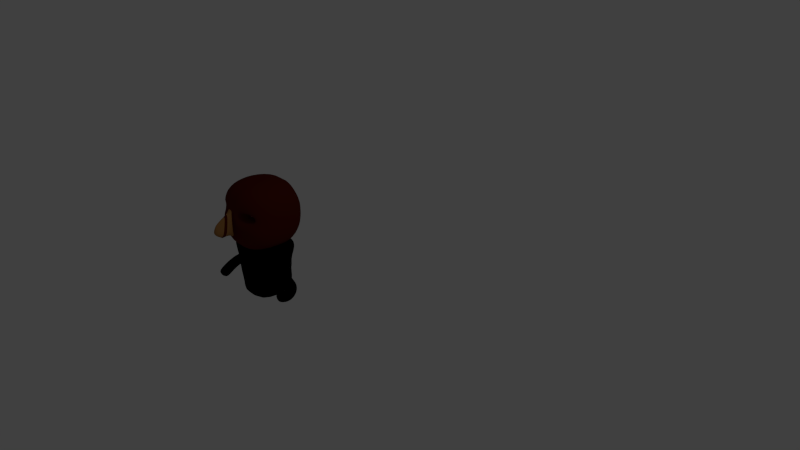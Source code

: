 # Source: asian14.blend  (saved by Blender 2.58.0; exported with 4.5.12 LTS)
import bpy
from mathutils import Matrix  # noqa: F401  (used for matrix-valued properties, if any)

bpy.ops.wm.read_factory_settings(use_empty=True)
scene = bpy.context.scene
scene.name = 'Scene'

# ---- collections
col_collection_1 = bpy.data.collections.new('Collection 1'); scene.collection.children.link(col_collection_1)

# ---- materials (node trees are filled in below, after node groups)
mat_material_001 = bpy.data.materials.new('Material.001')
mat_material_001.alpha_threshold = 0.0
mat_material_001.use_transparent_shadow = False
mat_material_001.diffuse_color = (0.0, 0.0, 0.0, 1.0)
mat_material_001.roughness = 0.5
mat_material_001.line_color = (0.0, 0.0, 0.0, 1.0)
mat_red = bpy.data.materials.new('Red')
mat_red.alpha_threshold = 0.0
mat_red.use_transparent_shadow = False
mat_red.diffuse_color = (0.8, 0.1212, 0.2132, 1.0)
mat_red.roughness = 0.5
mat_red.line_color = (0.0, 0.0, 0.0, 1.0)
mat_material = bpy.data.materials.new('Material')
mat_material.alpha_threshold = 0.0
mat_material.use_transparent_shadow = False
mat_material.roughness = 0.5
mat_material.line_color = (0.0, 0.0, 0.0, 1.0)
mat_brown = bpy.data.materials.new('brown')
mat_brown.alpha_threshold = 0.0
mat_brown.use_transparent_shadow = False
mat_brown.diffuse_color = (0.3931, 0.1858, 0.05725, 1.0)
mat_brown.roughness = 0.5
mat_brown.line_color = (0.0, 0.0, 0.0, 1.0)
mat_black = bpy.data.materials.new('bLACK')
mat_black.alpha_threshold = 0.0
mat_black.use_transparent_shadow = False
mat_black.diffuse_color = (0.09083, 0.009337, 0.004708, 1.0)
mat_black.roughness = 0.5
mat_black.line_color = (0.0, 0.0, 0.0, 1.0)
mat_red_1 = bpy.data.materials.new('RED')
mat_red_1.alpha_threshold = 0.0
mat_red_1.use_transparent_shadow = False
mat_red_1.diffuse_color = (0.8, 0.009514, 0.05028, 1.0)
mat_red_1.roughness = 0.5
mat_red_1.line_color = (0.0, 0.0, 0.0, 1.0)

# ---- material node trees

# ---- world
world_world = bpy.data.worlds.new('World'); scene.world = world_world
world_world.color = (0.05088, 0.05088, 0.05088)
world_world.use_sun_shadow = False
world_world.sun_shadow_jitter_overblur = 0.0
world_world.cycles.sampling_method = 'MANUAL'
world_world.cycles.sample_map_resolution = 256

# ---- cameras
cam_camera = bpy.data.cameras.new('Camera')
cam_camera.clip_end = 100.0
cam_camera.lens = 35.0
cam_camera.ortho_scale = 7.314
cam_camera.dof.focus_distance = 0.0
cam_camera.dof.aperture_fstop = 128.0

# ---- lights
light_lamp = bpy.data.lights.new('Lamp', 'POINT')
light_lamp.transmission_factor = 0.0
light_lamp.cutoff_distance = 30.0
light_lamp.energy = 100.0
light_lamp.shadow_buffer_clip_start = 1.001
light_lamp.shadow_soft_size = 1.0
light_lamp.shadow_maximum_resolution = 0.006
light_lamp.use_absolute_resolution = True
light_lamp.cycles.use_multiple_importance_sampling = False

# ---- meshes
me_cube_004 = bpy.data.meshes.new('Cube.004')
me_cube_004.from_pydata([(0.4209, 0.7892, -0.7892), (0.4209, -0.7892, -0.7892), (-1.0, -2.963, -2.963), (-1.0, 2.963, -2.963), (0.4209, 0.7892, 0.7892), (0.4209, -0.7892, 0.7892), (-1.0, -2.963, 2.963), (-1.0, 2.963, 2.963), (-5.572e-08, -0.7393, -0.7393), (0.4209, -2.894e-08, -1.212), (1.205e-07, 0.7393, -0.7393), (-1.0, 4.597e-07, -3.275), (0.4209, -6.826e-07, 1.212), (-4.083e-07, -0.7393, 0.7393), (-1.0, 3.547e-08, 3.275), (1.646e-07, 0.7393, 0.7393), (0.4209, -0.9422, -4.136e-07), (0.4209, 0.9422, -4.209e-07), (-1.0, -3.275, 1.309e-10), (-1.0, 3.275, -1.307e-10), (5.96e-08, 1.192e-07, -1.0), (-1.192e-07, -1.788e-07, 1.0), (-2.98e-07, -1.0, 0.0), (-1.0, 2.346e-07, -7.017e-14), (2.086e-07, 1.0, 0.0), (0.6623, 0.7542, 0.7894), (0.6955, 0.8853, 0.002418), (0.6903, 0.7289, -0.7854), (0.464, -0.7289, 0.7854), (0.4588, -0.8853, -0.002418), (0.492, -0.7542, -0.7894), (0.5557, 0.01945, 1.209), (0.5987, -0.01946, -1.209), (0.7824, -0.1991, -1.154), (0.9136, 0.4921, -0.6966), (0.6125, -0.8551, -0.7795), (0.8412, 0.5579, 0.8575), (0.6713, -0.09812, 1.232), (0.5401, -0.7893, 0.7746), (0.5472, -0.9528, -0.01048), (0.9066, 0.6556, 0.08852), (1.159, 0.149, -0.02082), (1.108, 0.2153, 0.7683), (1.121, -0.1016, -0.7523), (0.6153, -0.9857, 0.3342), (0.6529, -0.7351, 1.066), (0.666, -1.052, -0.4549), (0.8769, -0.1751, 1.324), (0.8972, -0.6616, -1.01), (1.399, -1.271, -0.4412), (1.141, -1.746, -0.5405), (0.888, -1.898, 0.0883), (1.154, -0.8209, 1.548), (1.407, -0.6687, 0.9194), (0.8963, -1.295, 1.449), (0.8426, -1.657, 0.8199), (1.453, -0.9092, 0.1878), (1.746, -2.622, 1.093), (1.757, -2.353, 1.824), (1.627, -2.841, 0.4636), (1.086, -2.319, 1.725), (1.204, -2.099, 2.354), (1.074, -2.587, 0.9931), (1.515, -2.096, 2.453), (1.316, -2.845, 0.3643), (1.603, -4.483, 1.531), (1.292, -4.487, 1.431), (1.051, -4.229, 2.06), (1.492, -3.738, 3.52), (1.733, -3.995, 2.891), (1.181, -3.741, 3.421), (1.062, -3.961, 2.792), (1.722, -4.264, 2.16), (1.392, -4.112, 2.476)], [], [(9, 1, 8, 20), (0, 9, 20, 10), (20, 8, 2, 11), (10, 20, 11, 3), (15, 7, 14, 21), (4, 15, 21, 12), (21, 14, 6, 13), (12, 21, 13, 5), (16, 5, 13, 22), (1, 16, 22, 8), (22, 13, 6, 18), (8, 22, 18, 2), (18, 6, 14, 23), (2, 18, 23, 11), (23, 14, 7, 19), (11, 23, 19, 3), (17, 0, 10, 24), (4, 17, 24, 15), (24, 10, 3, 19), (15, 24, 19, 7), (17, 4, 25, 26), (0, 17, 26, 27), (5, 16, 29, 28), (16, 1, 30, 29), (12, 5, 28, 31), (4, 12, 31, 25), (1, 9, 32, 30), (9, 0, 27, 32), (32, 27, 34, 33), (30, 32, 33, 35), (25, 31, 37, 36), (31, 28, 38, 37), (29, 30, 35, 39), (28, 29, 39, 38), (27, 26, 40, 34), (26, 25, 36, 40), (40, 36, 42, 41), (34, 40, 41, 43), (38, 39, 44, 45), (39, 35, 46, 44), (37, 38, 45, 47), (36, 37, 47, 42), (35, 33, 48, 46), (33, 34, 43, 48), (48, 43, 49, 50), (46, 48, 50, 51), (42, 47, 52, 53), (47, 45, 54, 52), (44, 46, 51, 55), (45, 44, 55, 54), (43, 41, 56, 49), (41, 42, 53, 56), (56, 53, 58, 57), (49, 56, 57, 59), (54, 55, 60, 61), (55, 51, 62, 60), (52, 54, 61, 63), (53, 52, 63, 58), (51, 50, 64, 62), (50, 49, 59, 64), (64, 59, 65, 66), (62, 64, 66, 67), (58, 63, 68, 69), (63, 61, 70, 68), (60, 62, 67, 71), (61, 60, 71, 70), (59, 57, 72, 65), (57, 58, 69, 72), (72, 69, 68, 73), (65, 72, 73, 66), (73, 68, 70, 71), (66, 73, 71, 67)])
me_cube_004.materials.append(mat_material_001)
me_cube_004.use_remesh_preserve_volume = False
me_cube_004.use_remesh_preserve_attributes = False
me_cube_004.use_mirror_vertex_groups = False
me_cube_004.update()
me_cube_003 = bpy.data.meshes.new('Cube.003')
me_cube_003.from_pydata([(0.4209, 0.7892, -0.7892), (0.4209, -0.7892, -0.7892), (-1.0, -2.963, -2.963), (-1.0, 2.963, -2.963), (0.4209, 0.7892, 0.7892), (0.4209, -0.7892, 0.7892), (-1.0, -2.963, 2.963), (-1.0, 2.963, 2.963), (-5.572e-08, -0.7393, -0.7393), (0.4209, -2.894e-08, -1.212), (1.205e-07, 0.7393, -0.7393), (-1.0, 4.597e-07, -3.275), (0.4209, -6.826e-07, 1.212), (-4.083e-07, -0.7393, 0.7393), (-1.0, 3.547e-08, 3.275), (1.646e-07, 0.7393, 0.7393), (0.4209, -0.9422, -4.136e-07), (0.4209, 0.9422, -4.209e-07), (-1.0, -3.275, 1.309e-10), (-1.0, 3.275, -1.307e-10), (5.96e-08, 1.192e-07, -1.0), (-1.192e-07, -1.788e-07, 1.0), (-2.98e-07, -1.0, 0.0), (-1.0, 2.346e-07, -7.017e-14), (2.086e-07, 1.0, 0.0), (0.6623, 0.7542, 0.7894), (0.6955, 0.8853, 0.002418), (0.6903, 0.7289, -0.7854), (0.464, -0.7289, 0.7854), (0.4588, -0.8853, -0.002418), (0.492, -0.7542, -0.7894), (0.5557, 0.01945, 1.209), (0.5987, -0.01946, -1.209), (0.7824, -0.1991, -1.154), (0.9136, 0.4921, -0.6966), (0.6125, -0.8551, -0.7795), (0.8412, 0.5579, 0.8575), (0.6713, -0.09812, 1.232), (0.5401, -0.7893, 0.7746), (0.5472, -0.9528, -0.01048), (0.9066, 0.6556, 0.08852), (1.159, 0.149, -0.02082), (1.108, 0.2153, 0.7683), (1.121, -0.1016, -0.7523), (0.6153, -0.9857, 0.3342), (0.6529, -0.7351, 1.066), (0.666, -1.052, -0.4549), (0.8769, -0.1751, 1.324), (0.8972, -0.6616, -1.01), (1.399, -1.271, -0.4412), (1.141, -1.746, -0.5405), (0.888, -1.898, 0.0883), (1.154, -0.8209, 1.548), (1.407, -0.6687, 0.9194), (0.8963, -1.295, 1.449), (0.8426, -1.657, 0.8199), (1.453, -0.9092, 0.1878), (1.746, -2.622, 1.093), (1.757, -2.353, 1.824), (1.627, -2.841, 0.4636), (1.086, -2.319, 1.725), (1.204, -2.099, 2.354), (1.074, -2.587, 0.9931), (1.515, -2.096, 2.453), (1.316, -2.845, 0.3643), (1.603, -4.483, 1.531), (1.292, -4.487, 1.431), (1.051, -4.229, 2.06), (1.492, -3.738, 3.52), (1.733, -3.995, 2.891), (1.181, -3.741, 3.421), (1.062, -3.961, 2.792), (1.722, -4.264, 2.16), (1.392, -4.112, 2.476)], [], [(9, 1, 8, 20), (0, 9, 20, 10), (20, 8, 2, 11), (10, 20, 11, 3), (15, 7, 14, 21), (4, 15, 21, 12), (21, 14, 6, 13), (12, 21, 13, 5), (16, 5, 13, 22), (1, 16, 22, 8), (22, 13, 6, 18), (8, 22, 18, 2), (18, 6, 14, 23), (2, 18, 23, 11), (23, 14, 7, 19), (11, 23, 19, 3), (17, 0, 10, 24), (4, 17, 24, 15), (24, 10, 3, 19), (15, 24, 19, 7), (17, 4, 25, 26), (0, 17, 26, 27), (5, 16, 29, 28), (16, 1, 30, 29), (12, 5, 28, 31), (4, 12, 31, 25), (1, 9, 32, 30), (9, 0, 27, 32), (32, 27, 34, 33), (30, 32, 33, 35), (25, 31, 37, 36), (31, 28, 38, 37), (29, 30, 35, 39), (28, 29, 39, 38), (27, 26, 40, 34), (26, 25, 36, 40), (40, 36, 42, 41), (34, 40, 41, 43), (38, 39, 44, 45), (39, 35, 46, 44), (37, 38, 45, 47), (36, 37, 47, 42), (35, 33, 48, 46), (33, 34, 43, 48), (48, 43, 49, 50), (46, 48, 50, 51), (42, 47, 52, 53), (47, 45, 54, 52), (44, 46, 51, 55), (45, 44, 55, 54), (43, 41, 56, 49), (41, 42, 53, 56), (56, 53, 58, 57), (49, 56, 57, 59), (54, 55, 60, 61), (55, 51, 62, 60), (52, 54, 61, 63), (53, 52, 63, 58), (51, 50, 64, 62), (50, 49, 59, 64), (64, 59, 65, 66), (62, 64, 66, 67), (58, 63, 68, 69), (63, 61, 70, 68), (60, 62, 67, 71), (61, 60, 71, 70), (59, 57, 72, 65), (57, 58, 69, 72), (72, 69, 68, 73), (65, 72, 73, 66), (73, 68, 70, 71), (66, 73, 71, 67)])
me_cube_003.materials.append(mat_material_001)
me_cube_003.use_remesh_preserve_volume = False
me_cube_003.use_remesh_preserve_attributes = False
me_cube_003.use_mirror_vertex_groups = False
me_cube_003.update()
me_cube_002 = bpy.data.meshes.new('Cube.002')
me_cube_002.from_pydata([(0.5895, 1.0, -0.8135), (0.5895, -1.0, -0.8135), (1.207, 1.0, 0.8135), (1.207, -1.0, 0.8135), (0.1965, -1.0, -0.8135), (0.1965, 1.0, -0.8135), (0.4023, -1.0, 0.8135), (0.4023, 1.0, 0.8135), (0.4376, -0.6392, -0.2136), (0.7145, -0.6392, 0.1842), (0.4408, 0.6392, -0.1876), (0.7145, 0.6392, 0.1842), (0.1817, -1.066, -0.3333), (0.3309, -1.066, 0.41), (0.2651, 1.0, -0.3333), (0.3337, 1.0, 0.3333), (0.9466, -0.4766, 0.09157), (0.9466, 0.4766, 0.09157), (0.7401, -0.4766, -0.205), (0.7425, 0.4766, -0.1856), (8.941e-08, -1.0, -0.8135), (2.682e-07, 1.0, -0.8135), (-4.47e-07, -1.0, 0.8135), (5.364e-07, 1.0, 0.8135), (-0.1562, -1.066, 0.41), (-0.08341, -1.066, -0.3333), (2.384e-07, 1.0, -0.3333), (3.278e-07, 1.0, 0.3333), (0.09826, -1.0, -0.8135), (0.09826, 1.0, -0.8135), (0.2011, -1.0, 0.8135), (0.2011, 1.0, 0.8135), (0.08737, -1.066, 0.41), (0.04914, -1.066, -0.3333), (0.1325, 1.0, -0.3333), (0.1668, 1.0, 0.3333), (0.5761, -0.6392, -0.01471), (0.5777, 0.6392, -0.0017), (0.2809, -1.066, -0.07663), (0.2994, 1.0, 2.98e-08), (0.8445, 0.4766, -0.04702), (0.8434, -0.4766, -0.05672), (-0.1562, -1.066, -0.07663), (2.831e-07, 1.0, 2.98e-08), (0.1497, 1.0, 2.98e-08), (0.01207, -1.081, -0.1207), (-0.01428, -1.081, -0.02775), (-0.01428, -1.081, 0.1485), (0.1621, -1.081, 0.1485), (0.144, -1.081, -0.02775), (0.1081, -1.081, -0.1207), (0.06007, -1.081, -0.1207), (0.07392, -1.081, 0.1485), (0.06486, -1.081, -0.02775)], [], [(5, 0, 1, 4), (2, 7, 6, 3), (0, 10, 8, 1), (11, 2, 3, 9), (6, 13, 9, 3), (12, 4, 1, 8), (10, 0, 5, 14), (15, 7, 2, 11), (11, 9, 16, 17), (8, 10, 19, 18), (4, 28, 29, 5), (28, 20, 21, 29), (7, 31, 30, 6), (31, 23, 22, 30), (24, 32, 30, 22), (32, 13, 6, 30), (20, 28, 33, 25), (28, 4, 12, 33), (26, 34, 29, 21), (34, 14, 5, 29), (23, 31, 35, 27), (31, 7, 15, 35), (13, 38, 36, 9), (38, 12, 8, 36), (14, 39, 37, 10), (39, 15, 11, 37), (10, 37, 40, 19), (37, 11, 17, 40), (9, 36, 41, 16), (36, 8, 18, 41), (19, 40, 41, 18), (40, 17, 16, 41), (35, 44, 43, 27), (44, 34, 26, 43), (15, 39, 44, 35), (39, 14, 34, 44), (42, 25, 45, 46), (24, 42, 46, 47), (38, 13, 48, 49), (12, 38, 49, 50), (25, 33, 51, 45), (33, 12, 50, 51), (32, 24, 47, 52), (13, 32, 52, 48), (49, 48, 52, 53), (50, 49, 53, 51), (53, 52, 47, 46), (51, 53, 46, 45)])
me_cube_002.materials.append(mat_material_001)
me_cube_002.use_remesh_preserve_volume = False
me_cube_002.use_remesh_preserve_attributes = False
me_cube_002.use_mirror_vertex_groups = False
me_cube_002.update()
me_cube_001 = bpy.data.meshes.new('Cube.001')
me_cube_001.from_pydata([(0.8182, 0.8182, -0.8182), (0.8182, -0.8182, -0.8182), (-0.8182, -0.8182, -0.8182), (-0.8182, 0.8182, -0.8182), (0.8182, 0.8182, 0.8182), (0.8182, -0.8182, 0.8182), (-0.8182, -0.8182, 0.8182), (-0.8182, 0.8182, 0.8182), (0.3333, -1.0, -1.0), (-0.3333, -1.0, -1.0), (1.0, 0.3333, -1.0), (1.0, -0.3333, -1.0), (0.3333, 1.0, -1.0), (-0.3333, 1.0, -1.0), (-1.0, -0.3333, -1.0), (-1.0, 0.3333, -1.0), (1.0, 0.3333, 1.0), (1.0, -0.3333, 1.0), (0.3333, -1.0, 1.0), (-0.3333, -1.0, 1.0), (-1.0, -0.3333, 1.0), (-1.0, 0.3333, 1.0), (0.3333, 1.0, 1.0), (-0.3333, 1.0, 1.0), (1.0, -1.0, -0.3333), (0.8337, -1.0, 0.3333), (1.0, 1.0, -0.3333), (1.0, 1.0, 0.3333), (-1.0, -1.0, -0.3333), (-0.8486, -1.0, 0.3333), (-1.0, 1.0, -0.3333), (-1.0, 1.0, 0.3333), (0.4022, 0.4022, -1.207), (0.4022, -0.4022, -1.207), (-0.4022, 0.4022, -1.207), (-0.4022, -0.4022, -1.207), (0.4022, 0.4022, 1.207), (-0.4022, 0.4022, 1.207), (0.4022, -0.4022, 1.207), (-0.4022, -0.4022, 1.207), (1.207, 0.4022, -0.4022), (1.207, 0.4022, 0.4022), (1.207, -0.4022, -0.4022), (1.207, -0.4022, 0.4022), (0.4022, -1.207, -0.4022), (0.3142, -1.207, 0.4022), (-0.4022, -1.207, -0.4022), (-0.3112, -1.207, 0.4022), (-1.207, -0.4022, -0.4022), (-1.207, -0.4022, 0.4022), (-1.207, 0.4022, -0.4022), (-1.207, 0.4022, 0.4022), (0.4022, 1.207, 0.4022), (0.4022, 1.207, -0.4022), (-0.4022, 1.207, 0.4022), (-0.4022, 1.207, -0.4022), (0.1111, -1.0, -1.0), (-0.1111, -1.0, -1.0), (0.1111, 1.0, -1.0), (-0.1111, 1.0, -1.0), (0.1111, -1.0, 1.0), (-0.1111, -1.0, 1.0), (0.1111, 1.0, 1.0), (-0.1111, 1.0, 1.0), (0.1341, -0.4022, -1.207), (-0.1341, -0.4022, -1.207), (0.1341, 0.4022, -1.207), (-0.1341, 0.4022, -1.207), (0.1341, 0.4022, 1.207), (-0.1341, 0.4022, 1.207), (0.1341, -0.4022, 1.207), (-0.1341, -0.4022, 1.207), (0.1341, -1.207, 0.4022), (-0.1341, -1.207, 0.4022), (0.1341, -1.207, -0.4022), (-0.1341, -1.207, -0.4022), (0.1341, 1.207, -0.4022), (-0.1341, 1.207, -0.4022), (0.1341, 1.207, 0.4022), (-0.1341, 1.207, 0.4022), (-0.1341, 1.207, 0.4022), (0.1341, 1.207, 0.4022), (-0.1341, 1.207, -0.4022), (0.1341, 1.207, -0.4022), (-0.1341, -1.207, -0.4022), (0.1341, -1.207, -0.4022), (-0.1341, -1.207, 0.4022), (0.1341, -1.207, 0.4022), (-0.1341, -0.4022, 1.207), (0.1341, -0.4022, 1.207), (-0.1341, 0.4022, 1.207), (0.1341, 0.4022, 1.207), (-0.1341, 0.4022, -1.207), (0.1341, 0.4022, -1.207), (-0.1341, -0.4022, -1.207), (0.1341, -0.4022, -1.207), (-0.1111, 1.0, 1.0), (0.1111, 1.0, 1.0), (-0.1111, -1.0, 1.0), (0.1111, -1.0, 1.0), (-0.1111, 1.0, -1.0), (0.1111, 1.0, -1.0), (-0.1111, -1.0, -1.0), (0.1111, -1.0, -1.0), (-0.3035, -1.664, -0.4154), (0.3035, -1.664, -0.4154), (-0.05656, -1.374, 0.3349), (0.05656, -1.374, 0.3349), (-0.3035, -1.664, -0.4154), (-0.05656, -1.374, 0.3349), (0.3035, -1.664, -0.4154), (0.05656, -1.374, 0.3349), (-0.1287, -1.92, -0.2262), (0.1287, -1.92, -0.2262), (-0.02397, -1.797, 0.09179), (0.02397, -1.797, 0.09179), (0.8337, -1.0, 0.124), (1.0, 1.0, 0.124), (-0.8486, -1.0, 0.124), (-1.0, 1.0, 0.124), (1.207, 0.4022, 0.1496), (1.207, -0.4022, 0.1496), (0.3142, -1.207, 0.1496), (-0.3112, -1.207, 0.1496), (-1.207, -0.4022, 0.1496), (-1.207, 0.4022, 0.1496), (0.4022, 1.207, 0.1496), (-0.4022, 1.207, 0.1496), (0.1341, -1.207, 0.1496), (-0.1341, -1.207, 0.1496), (0.1341, 1.207, 0.1496), (-0.1341, 1.207, 0.1496), (-0.1341, 1.207, 0.1496), (0.1341, 1.207, 0.1496), (-0.1341, -1.207, 0.1496), (0.1341, -1.207, 0.1496), (0.1341, -1.465, 0.09927), (-0.1341, -1.465, 0.09927), (-0.1341, -1.465, 0.09927), (0.1341, -1.465, 0.09927), (0.05685, -1.836, -0.008073), (-0.05685, -1.836, -0.008073), (-0.8521, -0.3788, 0.124), (-0.3147, -0.5855, 0.1496), (0.8302, -0.3788, 0.124), (0.3107, -0.5855, 0.1496), (-0.3147, -0.5855, 0.4022), (0.3107, -0.5855, 0.4022), (-0.8521, -0.3788, 0.3333), (0.8302, -0.3788, 0.3333)], [], [(11, 1, 8, 33), (10, 11, 33, 32), (0, 10, 32, 12), (35, 9, 2, 14), (34, 35, 14, 15), (13, 34, 15, 3), (23, 7, 21, 37), (4, 22, 36, 16), (37, 21, 20, 39), (16, 36, 38, 17), (39, 20, 6, 19), (17, 38, 18, 5), (27, 4, 16, 41), (0, 26, 40, 10), (41, 16, 17, 43), (10, 40, 42, 11), (43, 17, 5, 25), (11, 42, 24, 1), (25, 5, 18, 45), (1, 24, 44, 8), (47, 19, 6, 29), (9, 46, 28, 2), (29, 6, 20, 49), (2, 28, 48, 14), (49, 20, 21, 51), (14, 48, 50, 15), (51, 21, 7, 31), (15, 50, 30, 3), (26, 0, 12, 53), (4, 27, 52, 22), (55, 13, 3, 30), (23, 54, 31, 7), (8, 56, 64, 33), (57, 9, 35, 65), (33, 64, 66, 32), (65, 35, 34, 67), (32, 66, 58, 12), (67, 34, 13, 59), (22, 62, 68, 36), (63, 23, 37, 69), (36, 68, 70, 38), (69, 37, 39, 71), (38, 70, 60, 18), (71, 39, 19, 61), (18, 60, 72, 45), (61, 19, 47, 73), (44, 74, 56, 8), (75, 46, 9, 57), (12, 58, 76, 53), (59, 13, 55, 77), (52, 78, 62, 22), (79, 54, 23, 63), (79, 63, 96, 80), (62, 78, 81, 97), (59, 77, 82, 100), (76, 58, 101, 83), (75, 57, 102, 84), (56, 74, 85, 103), (61, 73, 86, 98), (72, 60, 99, 87), (71, 61, 98, 88), (60, 70, 89, 99), (69, 71, 88, 90), (70, 68, 91, 89), (63, 69, 90, 96), (68, 62, 97, 91), (67, 59, 100, 92), (58, 66, 93, 101), (65, 67, 92, 94), (66, 64, 95, 93), (57, 65, 94, 102), (64, 56, 103, 95), (103, 102, 94, 95), (95, 94, 92, 93), (93, 92, 100, 101), (97, 96, 90, 91), (91, 90, 88, 89), (89, 88, 98, 99), (99, 98, 86, 87), (85, 84, 102, 103), (101, 100, 82, 83), (81, 80, 96, 97), (84, 85, 105, 104), (87, 86, 106, 107), (107, 106, 109, 111), (104, 105, 110, 108), (108, 110, 113, 112), (111, 109, 114, 115), (26, 117, 120, 40), (117, 27, 41, 120), (40, 120, 121, 42), (120, 41, 43, 121), (42, 121, 116, 24), (121, 43, 25, 116), (24, 116, 122, 44), (46, 123, 118, 28), (28, 118, 124, 48), (118, 29, 49, 124), (48, 124, 125, 50), (124, 49, 51, 125), (50, 125, 119, 30), (125, 51, 31, 119), (27, 117, 126, 52), (117, 26, 53, 126), (54, 127, 119, 31), (127, 55, 30, 119), (72, 128, 122, 45), (128, 74, 44, 122), (47, 123, 129, 73), (123, 46, 75, 129), (76, 130, 126, 53), (130, 78, 52, 126), (55, 127, 131, 77), (127, 54, 79, 131), (77, 131, 132, 82), (131, 79, 80, 132), (78, 130, 133, 81), (130, 76, 83, 133), (73, 129, 134, 86), (129, 75, 84, 134), (74, 128, 135, 85), (128, 72, 87, 135), (82, 132, 133, 83), (132, 80, 81, 133), (85, 135, 136, 105), (135, 87, 107, 136), (86, 134, 137, 106), (134, 84, 104, 137), (106, 137, 138, 109), (137, 104, 108, 138), (105, 136, 139, 110), (136, 107, 111, 139), (110, 139, 140, 113), (139, 111, 115, 140), (109, 138, 141, 114), (138, 108, 112, 141), (114, 141, 140, 115), (141, 112, 113, 140), (118, 123, 143, 142), (122, 116, 144, 145), (123, 47, 146, 143), (45, 122, 145, 147), (29, 118, 142, 148), (116, 25, 149, 144), (47, 29, 148, 146), (25, 45, 147, 149), (143, 146, 148, 142), (144, 149, 147, 145)])
me_cube_001.polygons.foreach_set('use_smooth', [True] * 148)
me_cube_001.polygons.foreach_set('material_index', [3, 3, 3, 3, 3, 3, 3, 3, 3, 3, 3, 3, 3, 3, 3, 3, 3, 3, 3, 3, 3, 3, 3, 3, 3, 3, 3, 3, 3, 3, 3, 3, 3, 3, 3, 3, 3, 3, 3, 3, 3, 3, 3, 3, 3, 3, 3, 3, 3, 3, 3, 3, 3, 3, 3, 3, 3, 3, 3, 3, 3, 3, 3, 3, 3, 3, 3, 3, 3, 3, 3, 3, 3, 3, 3, 3, 3, 3, 3, 3, 3, 3, 2, 2, 3, 3, 2, 2, 3, 3, 3, 3, 3, 3, 3, 3, 3, 3, 3, 3, 3, 3, 3, 3, 3, 3, 3, 3, 3, 3, 3, 3, 3, 3, 3, 3, 3, 3, 3, 3, 3, 3, 3, 3, 2, 2, 2, 2, 3, 3, 3, 3, 2, 2, 2, 2, 2, 2, 3, 3, 3, 3, 3, 3, 3, 3, 0, 0])
me_cube_001.materials.append(mat_red)
me_cube_001.materials.append(mat_material)
me_cube_001.materials.append(mat_brown)
me_cube_001.materials.append(mat_black)
me_cube_001.use_remesh_preserve_volume = False
me_cube_001.use_remesh_preserve_attributes = False
me_cube_001.use_mirror_vertex_groups = False
me_cube_001.update()
me_cube = bpy.data.meshes.new('Cube')
me_cube.from_pydata([], [], [])
me_cube.materials.append(mat_material)
me_cube.materials.append(mat_black)
me_cube.materials.append(mat_red_1)
me_cube.use_remesh_preserve_volume = False
me_cube.use_remesh_preserve_attributes = False
me_cube.use_mirror_vertex_groups = False
me_cube.update()

# ---- objects
ob_cube_004 = bpy.data.objects.new('Cube.004', me_cube_004)
ob_cube_003 = bpy.data.objects.new('Cube.003', me_cube_003)
ob_cube_002 = bpy.data.objects.new('Cube.002', me_cube_002)
ob_cube_001 = bpy.data.objects.new('Cube.001', me_cube_001)
ob_cube = bpy.data.objects.new('Cube', me_cube)
ob_lamp = bpy.data.objects.new('Lamp', light_lamp)
ob_camera = bpy.data.objects.new('Camera', cam_camera)

# ---- transforms, parenting, visibility, modifiers, constraints
ob_cube_004.location = (-1.834, -0.9761, -0.4238)
ob_cube_004.rotation_euler = (-6.287, -3.514, -0.004963)
ob_cube_004.scale = (0.2531, 0.09292, 0.07)
ob_cube_004.lineart.crease_threshold = 0.0
_m = ob_cube_004.modifiers.new('Subsurf', 'SUBSURF')
_m.uv_smooth = 'PRESERVE_CORNERS'
_m.quality = 2
_m.levels = 4
_m.show_only_control_edges = False
ob_cube_003.location = (-0.9311, -0.9965, -0.4398)
ob_cube_003.rotation_euler = (-0.002781, 0.4096, -0.003414)
ob_cube_003.scale = (0.2531, 0.09292, 0.07)
ob_cube_003.lineart.crease_threshold = 0.0
_m = ob_cube_003.modifiers.new('Subsurf', 'SUBSURF')
_m.uv_smooth = 'PRESERVE_CORNERS'
_m.quality = 2
_m.levels = 4
_m.show_only_control_edges = False
ob_cube_002.location = (-1.383, -0.9887, -0.364)
ob_cube_002.scale = (0.4861, 0.3552, 0.616)
ob_cube_002.lineart.crease_threshold = 0.0
_m = ob_cube_002.modifiers.new('Subsurf', 'SUBSURF')
_m.uv_smooth = 'PRESERVE_CORNERS'
_m.quality = 2
_m.levels = 4
_m.show_only_control_edges = False
_m = ob_cube_002.modifiers.new('Mirror', 'MIRROR')
ob_cube_001.location = (-1.39, -0.9886, 0.4872)
ob_cube_001.scale = (0.4289, 0.4289, 0.4289)
ob_cube_001.lineart.crease_threshold = 0.0
_m = ob_cube_001.modifiers.new('Subsurf', 'SUBSURF')
_m.uv_smooth = 'PRESERVE_CORNERS'
_m.quality = 2
_m.levels = 4
_m.show_only_control_edges = False
ob_cube.location = (0.0, 0.0, 0.0)
ob_cube.lock_rotations_4d = False
ob_cube.empty_display_type = 'ARROWS'
ob_cube.lineart.crease_threshold = 0.0
_m = ob_cube.modifiers.new('Mirror', 'MIRROR')
ob_lamp.location = (4.076, 1.005, 5.904)
ob_lamp.rotation_euler = (0.6503, 0.05522, 1.866)
ob_lamp.lock_rotations_4d = False
ob_lamp.empty_display_type = 'ARROWS'
ob_lamp.color = (0.0, 0.0, 0.0, 0.0)
ob_lamp.lineart.crease_threshold = 0.0
ob_camera.location = (7.481, -6.508, 5.344)
ob_camera.rotation_euler = (1.109, 0.01082, 0.8149)
ob_camera.lock_rotations_4d = False
ob_camera.empty_display_type = 'ARROWS'
ob_camera.color = (0.0, 0.0, 0.0, 0.0)
ob_camera.display_type = 'WIRE'
ob_camera.lineart.crease_threshold = 0.0

# ---- collection membership
col_collection_1.objects.link(ob_cube_004)
col_collection_1.objects.link(ob_cube_003)
col_collection_1.objects.link(ob_cube_002)
col_collection_1.objects.link(ob_cube_001)
col_collection_1.objects.link(ob_cube)
col_collection_1.objects.link(ob_lamp)
col_collection_1.objects.link(ob_camera)

# ---- scene / render settings (as saved in the file)
scene.camera = ob_camera
scene.frame_start = 1; scene.frame_end = 1; scene.frame_set(1)
scene.render.engine = 'BLENDER_EEVEE_NEXT'
scene.render.image_settings.color_mode = 'RGB'
scene.render.image_settings.compression = 90
scene.render.resolution_percentage = 50
scene.render.dither_intensity = 0.0
scene.render.bake_margin = 2
scene.render.bake_bias = 0.0
scene.cycles.use_denoising = False
scene.cycles.samples = 10
scene.cycles.sampling_pattern = 'TABULATED_SOBOL'
scene.cycles.light_sampling_threshold = 0.0
scene.cycles.use_adaptive_sampling = False
scene.cycles.use_light_tree = False
scene.cycles.blur_glossy = 0.0
scene.cycles.volume_bounces = 1
scene.cycles.pixel_filter_type = 'GAUSSIAN'
scene.cycles.sample_clamp_indirect = 0.0
scene.view_settings.view_transform = 'Standard'
bpy.context.view_layer.update()
